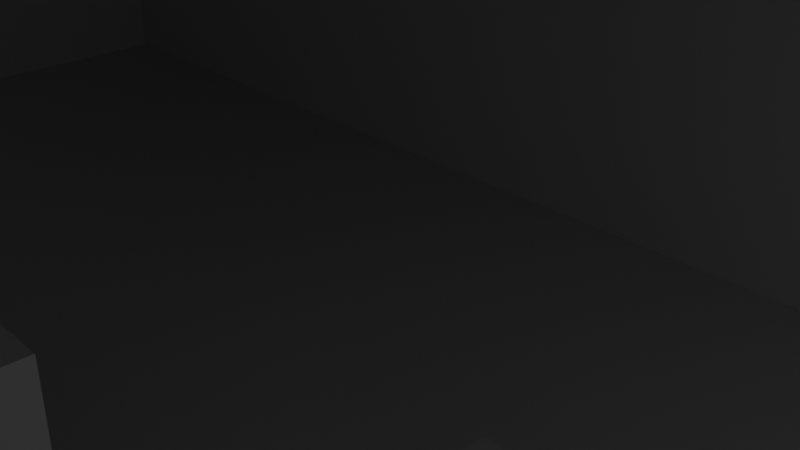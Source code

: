 # Source: museum.blend  (saved by Blender 2.81.16; exported with 4.5.12 LTS)
import bpy
from mathutils import Matrix  # noqa: F401  (used for matrix-valued properties, if any)

bpy.ops.wm.read_factory_settings(use_empty=True)
scene = bpy.context.scene
scene.name = 'Scene'

# ---- collections
col_collection = bpy.data.collections.new('Collection'); scene.collection.children.link(col_collection)

# ---- materials (node trees are filled in below, after node groups)
mat_material = bpy.data.materials.new('Material')
mat_material.alpha_threshold = 0.0
mat_material.use_transparent_shadow = False
mat_material.line_color = (0.0, 0.0, 0.0, 1.0)

# ---- material node trees
mat_material.use_nodes = True; mat_material.node_tree.nodes.clear()
_N = mat_material.node_tree.nodes; _L = mat_material.node_tree.links
n0 = _N.new('ShaderNodeOutputMaterial'); n0.name = 'Material Output'; n0.location = (300, 300)
n1 = _N.new('ShaderNodeBsdfPrincipled'); n1.name = 'Principled BSDF'; n1.location = (10, 300)
n1.distribution = 'GGX'
n1.subsurface_method = 'BURLEY'
n1.inputs[2].default_value = 0.4
n1.inputs[3].default_value = 1.45
n1.inputs[27].default_value = (0.0, 0.0, 0.0, 1.0)
n1.inputs[28].default_value = 1.0
_L.new(n1.outputs[0], n0.inputs[0])
n0.is_active_output = True

# ---- world
world_world = bpy.data.worlds.new('World'); scene.world = world_world
world_world.use_nodes = True; world_world.node_tree.nodes.clear()
_N = world_world.node_tree.nodes; _L = world_world.node_tree.links
n0 = _N.new('ShaderNodeOutputWorld'); n0.name = 'World Output'; n0.location = (300, 300)
n1 = _N.new('ShaderNodeBackground'); n1.name = 'Background'; n1.location = (10, 300)
n1.inputs[0].default_value = (0.05088, 0.05088, 0.05088, 1.0)
_L.new(n1.outputs[0], n0.inputs[0])
n0.is_active_output = True
world_world.color = (0.05088, 0.05088, 0.05088)
world_world.use_sun_shadow = False
world_world.sun_shadow_jitter_overblur = 0.0

# ---- cameras
cam_camera = bpy.data.cameras.new('Camera')
cam_camera.clip_end = 100.0
cam_camera.ortho_scale = 7.314

# ---- lights
light_light = bpy.data.lights.new('Light', 'POINT')
light_light.transmission_factor = 0.0
light_light.energy = 1000.0
light_light.shadow_soft_size = 0.1
light_light.shadow_maximum_resolution = 0.006
light_light.use_absolute_resolution = True

# ---- meshes
me_cube = bpy.data.meshes.new('Cube')
me_cube.from_pydata([(8.74, 2.362, -0.6473), (8.74, 2.362, -1.0), (8.74, -2.362, -0.6473), (8.74, -2.362, -1.0), (-8.74, 2.362, -0.6473), (-8.74, 2.362, -1.0), (-8.74, -2.362, -0.6473), (-8.74, -2.362, -1.0), (8.74, 2.362, 4.077), (8.74, 2.715, 4.077), (8.74, 2.362, -0.6473), (8.74, 2.715, -0.6473), (-8.74, 2.362, 4.077), (-8.74, 2.715, 4.077), (-8.74, 2.362, -0.6473), (-8.74, 2.715, -0.6473), (8.74, 2.362, 4.43), (8.74, 2.362, 4.077), (8.74, -2.362, 4.43), (8.74, -2.362, 4.077), (-8.74, 2.362, 4.43), (-8.74, 2.362, 4.077), (-8.74, -2.362, 4.43), (-8.74, -2.362, 4.077), (-7.994, -7.156, -1.0), (-7.994, -7.156, -0.6473), (8.737, -14.22, -0.6473), (8.737, -14.22, -1.0), (-15.35, 0.5121, -1.0), (-15.35, 0.5121, -0.6473), (-14.38, -4.242, -1.0), (-14.38, -4.242, -0.6473), (-8.74, -2.362, 4.077), (-15.35, 0.5121, 4.077), (-7.994, -7.156, -0.6473), (8.737, -14.22, -0.6473), (-14.38, -4.242, -0.6473), (-8.74, -2.362, 4.077), (-15.35, 0.5121, 4.077), (-7.994, -7.156, -0.6473), (8.737, -14.22, -0.6473), (-14.38, -4.242, -0.6473), (-7.994, -7.156, 6.484), (8.737, -14.22, 6.484), (-14.38, -4.242, 6.484), (-8.709, -2.41, 6.484), (8.7, -2.357, 6.484), (-8.709, -2.41, 6.484), (-15.32, 0.4641, 6.484), (3.45, -3.217, -0.6473), (3.45, -3.217, 0.4775), (3.45, -2.48, -0.6473), (3.45, -2.48, 0.4775), (4.187, -3.217, -0.6473), (4.187, -3.217, 0.4775), (4.187, -2.48, -0.6473), (4.187, -2.48, 0.4775), (3.591, -8.466, -0.6473), (3.591, -8.466, 0.4775), (3.591, -7.729, -0.6473), (3.591, -7.729, 0.4775), (4.328, -8.466, -0.6473), (4.328, -8.466, 0.4775), (4.328, -7.729, -0.6473), (4.328, -7.729, 0.4775), (-0.9634, -5.254, -0.6473), (-0.9634, -5.254, 1.766), (-0.9634, -4.951, -0.6473), (-0.9634, -4.951, 1.766), (2.482, -5.254, -0.6473), (2.482, -5.254, 1.766), (2.482, -4.951, -0.6473), (2.482, -4.951, 1.766)], [], [(0, 4, 6, 2), (6, 7, 28, 29), (7, 6, 4, 5), (5, 1, 3, 7), (1, 0, 2, 3), (5, 4, 0, 1), (8, 12, 14, 10), (11, 10, 14, 15), (15, 14, 12, 13), (13, 9, 11, 15), (9, 8, 10, 11), (13, 12, 8, 9), (16, 20, 22, 18), (19, 18, 22, 23), (23, 22, 20, 21), (21, 17, 19, 23), (17, 16, 18, 19), (21, 20, 16, 17), (23, 21, 4, 6), (27, 26, 25, 24), (7, 3, 27, 24), (2, 6, 25, 26), (3, 2, 26, 27), (29, 28, 30, 31), (25, 6, 29, 31), (7, 24, 30, 28), (24, 25, 31, 30), (29, 6, 32, 33), (33, 32, 37, 38), (31, 25, 34, 36), (26, 25, 34, 35), (36, 34, 39, 41), (35, 34, 39, 40), (41, 39, 42, 44), (40, 39, 42, 43), (43, 42, 45, 46), (22, 18, 46, 45), (38, 37, 47, 48), (44, 42, 45, 47, 48), (49, 50, 52, 51), (51, 52, 56, 55), (55, 56, 54, 53), (53, 54, 50, 49), (51, 55, 53, 49), (56, 52, 50, 54), (57, 58, 60, 59), (59, 60, 64, 63), (63, 64, 62, 61), (61, 62, 58, 57), (59, 63, 61, 57), (64, 60, 58, 62), (65, 66, 68, 67), (67, 68, 72, 71), (71, 72, 70, 69), (69, 70, 66, 65), (67, 71, 69, 65), (72, 68, 66, 70)])
_uv = me_cube.uv_layers.new(name='UVMap')
_uv.uv.foreach_set('vector', [0.625, 0.5, 0.875, 0.5, 0.875, 0.75, 0.625, 0.75, 0.625, 0.0, 0.375, 0.0, 0.375, 0.0, 0.625, 0.0, 0.375, 0.0, 0.625, 0.0, 0.625, 0.25, 0.375, 0.25, 0.125, 0.5, 0.375, 0.5, 0.375, 0.75, 0.125, 0.75, 0.375, 0.5, 0.625, 0.5, 0.625, 0.75, 0.375, 0.75, 0.375, 0.25, 0.625, 0.25, 0.625, 0.5, 0.375, 0.5, 0.625, 0.5, 0.875, 0.5, 0.875, 0.75, 0.625, 0.75, 0.375, 0.75, 0.625, 0.75, 0.625, 1.0, 0.375, 1.0, 0.375, 0.0, 0.625, 0.0, 0.625, 0.25, 0.375, 0.25, 0.125, 0.5, 0.375, 0.5, 0.375, 0.75, 0.125, 0.75, 0.375, 0.5, 0.625, 0.5, 0.625, 0.75, 0.375, 0.75, 0.375, 0.25, 0.625, 0.25, 0.625, 0.5, 0.375, 0.5, 0.625, 0.5, 0.875, 0.5, 0.875, 0.75, 0.625, 0.75, 0.375, 0.75, 0.625, 0.75, 0.625, 1.0, 0.375, 1.0, 0.375, 0.0, 0.625, 0.0, 0.625, 0.25, 0.375, 0.25, 0.125, 0.5, 0.375, 0.5, 0.375, 0.75, 0.125, 0.75, 0.375, 0.5, 0.625, 0.5, 0.625, 0.75, 0.375, 0.75, 0.375, 0.25, 0.625, 0.25, 0.625, 0.5, 0.375, 0.5, 0.375, 0.0, 0.375, 0.25, 0.875, 0.5, 0.875, 0.75, 0.375, 0.75, 0.625, 0.75, 0.625, 1.0, 0.375, 1.0, 0.125, 0.75, 0.375, 0.75, 0.375, 0.75, 0.125, 0.75, 0.625, 0.75, 0.875, 0.75, 0.875, 0.75, 0.625, 0.75, 0.375, 0.75, 0.625, 0.75, 0.625, 0.75, 0.375, 0.75, 0.625, 0.0, 0.375, 0.0, 0.375, 0.0, 0.625, 0.0, 0.875, 0.75, 0.875, 0.75, 0.875, 0.75, 0.875, 0.75, 0.125, 0.75, 0.125, 0.75, 0.125, 0.75, 0.125, 0.75, 0.375, 1.0, 0.625, 1.0, 0.625, 1.0, 0.375, 1.0, 0.625, 0.0, 0.625, 0.0, 0.625, 0.0, 0.625, 0.0, 0.625, 0.0, 0.625, 0.0, 0.625, 0.0, 0.625, 0.0, 0.875, 0.75, 0.875, 0.75, 0.875, 0.75, 0.875, 0.75, 0.625, 0.75, 0.625, 1.0, 0.625, 1.0, 0.625, 0.75, 0.875, 0.75, 0.875, 0.75, 0.875, 0.75, 0.875, 0.75, 0.625, 0.75, 0.625, 1.0, 0.625, 1.0, 0.625, 0.75, 0.875, 0.75, 0.875, 0.75, 0.875, 0.75, 0.875, 0.75, 0.625, 0.75, 0.625, 1.0, 0.625, 1.0, 0.625, 0.75, 0.625, 0.75, 0.625, 1.0, 0.625, 1.0, 0.625, 0.75, 0.875, 0.75, 0.625, 0.75, 0.625, 0.75, 0.625, 1.0, 0.625, 0.0, 0.625, 0.0, 0.625, 0.0, 0.625, 0.0, 0.875, 0.75, 0.625, 1.0, 0.625, 1.0, 0.625, 0.0, 0.625, 0.0, 0.375, 0.0, 0.625, 0.0, 0.625, 0.25, 0.375, 0.25, 0.375, 0.25, 0.625, 0.25, 0.625, 0.5, 0.375, 0.5, 0.375, 0.5, 0.625, 0.5, 0.625, 0.75, 0.375, 0.75, 0.375, 0.75, 0.625, 0.75, 0.625, 1.0, 0.375, 1.0, 0.125, 0.5, 0.375, 0.5, 0.375, 0.75, 0.125, 0.75, 0.625, 0.5, 0.875, 0.5, 0.875, 0.75, 0.625, 0.75, 0.375, 0.0, 0.625, 0.0, 0.625, 0.25, 0.375, 0.25, 0.375, 0.25, 0.625, 0.25, 0.625, 0.5, 0.375, 0.5, 0.375, 0.5, 0.625, 0.5, 0.625, 0.75, 0.375, 0.75, 0.375, 0.75, 0.625, 0.75, 0.625, 1.0, 0.375, 1.0, 0.125, 0.5, 0.375, 0.5, 0.375, 0.75, 0.125, 0.75, 0.625, 0.5, 0.875, 0.5, 0.875, 0.75, 0.625, 0.75, 0.375, 0.0, 0.625, 0.0, 0.625, 0.25, 0.375, 0.25, 0.375, 0.25, 0.625, 0.25, 0.625, 0.5, 0.375, 0.5, 0.375, 0.5, 0.625, 0.5, 0.625, 0.75, 0.375, 0.75, 0.375, 0.75, 0.625, 0.75, 0.625, 1.0, 0.375, 1.0, 0.125, 0.5, 0.375, 0.5, 0.375, 0.75, 0.125, 0.75, 0.625, 0.5, 0.875, 0.5, 0.875, 0.75, 0.625, 0.75])
me_cube.materials.append(mat_material)
me_cube.use_remesh_preserve_volume = False
me_cube.use_remesh_preserve_attributes = False
me_cube.use_mirror_vertex_groups = False
me_cube.update()

# ---- objects
ob_cube = bpy.data.objects.new('Cube', me_cube)
ob_light = bpy.data.objects.new('Light', light_light)
ob_camera = bpy.data.objects.new('Camera', cam_camera)

# ---- transforms, parenting, visibility, modifiers, constraints
ob_cube.location = (0.0, 0.0, 0.0)
ob_cube.lock_rotations_4d = False
ob_cube.empty_display_type = 'ARROWS'
ob_cube.lineart.crease_threshold = 0.0
ob_light.location = (4.076, 1.005, 5.904)
ob_light.rotation_euler = (0.6503, 0.05522, 1.866)
ob_light.lock_rotations_4d = False
ob_light.empty_display_type = 'ARROWS'
ob_light.color = (0.0, 0.0, 0.0, 0.0)
ob_light.lineart.crease_threshold = 0.0
ob_camera.location = (7.359, -6.926, 4.958)
ob_camera.rotation_euler = (1.109, 0.0, 0.8149)
ob_camera.lock_rotations_4d = False
ob_camera.empty_display_type = 'ARROWS'
ob_camera.color = (0.0, 0.0, 0.0, 0.0)
ob_camera.display_type = 'WIRE'
ob_camera.lineart.crease_threshold = 0.0

# ---- collection membership
col_collection.objects.link(ob_cube)
col_collection.objects.link(ob_light)
col_collection.objects.link(ob_camera)

# ---- scene / render settings (as saved in the file)
scene.camera = ob_camera
scene.frame_start = 1; scene.frame_end = 250; scene.frame_set(1)
scene.render.engine = 'BLENDER_EEVEE_NEXT'
scene.cycles.use_denoising = False
scene.cycles.samples = 128
scene.cycles.sampling_pattern = 'TABULATED_SOBOL'
scene.cycles.use_adaptive_sampling = False
scene.cycles.use_light_tree = False
scene.view_settings.view_transform = 'Filmic'
bpy.context.view_layer.update()
